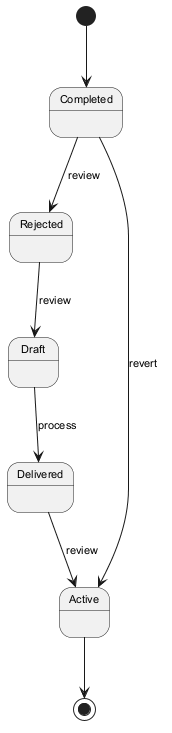

The diagram above was rendered by PlantUML. Its source (embedded in the PNG):
@startuml
skinparam backgroundColor #FFFFFF
skinparam classBackgroundColor #E8F4FA
skinparam classBorderColor #2C7DA0
skinparam defaultFontSize 11
[*] --> Completed
Completed --> Rejected : review
Rejected --> Draft : review
Draft --> Delivered : process
Delivered --> Active : review
Completed --> Active : revert
Active --> [*]
@enduml